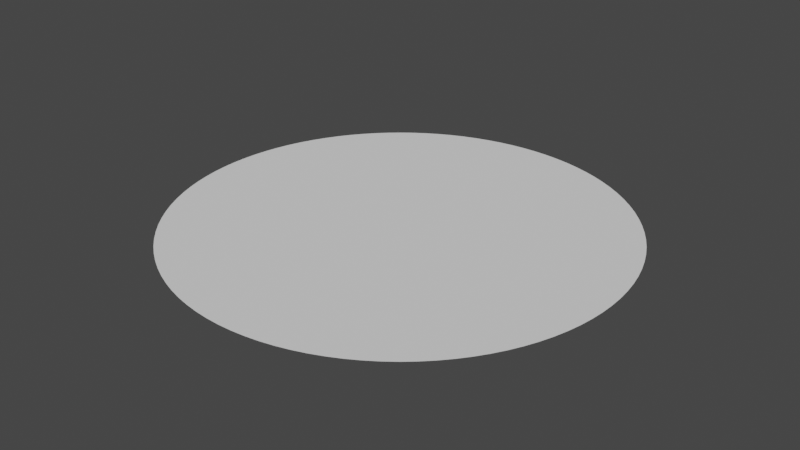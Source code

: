 # Source: Circle.blend  (saved by Blender 2.93.21; exported with 4.5.12 LTS)
import bpy
from mathutils import Matrix  # noqa: F401  (used for matrix-valued properties, if any)

bpy.ops.wm.read_factory_settings(use_empty=True)
scene = bpy.context.scene
scene.name = 'Scene'

# ---- collections
col_collection = bpy.data.collections.new('Collection'); scene.collection.children.link(col_collection)

# ---- world
world_world = bpy.data.worlds.new('World'); scene.world = world_world
world_world.use_nodes = True; world_world.node_tree.nodes.clear()
_N = world_world.node_tree.nodes; _L = world_world.node_tree.links
n0 = _N.new('ShaderNodeOutputWorld'); n0.name = 'World Output'; n0.location = (300, 300)
n1 = _N.new('ShaderNodeBackground'); n1.name = 'Background'; n1.location = (10, 300)
n1.inputs[0].default_value = (0.05088, 0.05088, 0.05088, 1.0)
_L.new(n1.outputs[0], n0.inputs[0])
n0.is_active_output = True
world_world.color = (0.05088, 0.05088, 0.05088)
world_world.use_sun_shadow = False
world_world.sun_shadow_jitter_overblur = 0.0

# ---- meshes
me_circle_001 = bpy.data.meshes.new('Circle.001')
me_circle_001.from_pydata([(0.0, 1.0, 0.0), (-0.06279, 0.998, 0.0), (-0.1253, 0.9921, 0.0), (-0.1874, 0.9823, 0.0), (-0.2487, 0.9686, 0.0), (-0.309, 0.9511, 0.0), (-0.3681, 0.9298, 0.0), (-0.4258, 0.9048, 0.0), (-0.4818, 0.8763, 0.0), (-0.5358, 0.8443, 0.0), (-0.5878, 0.809, 0.0), (-0.6374, 0.7705, 0.0), (-0.6845, 0.729, 0.0), (-0.729, 0.6845, 0.0), (-0.7705, 0.6374, 0.0), (-0.809, 0.5878, 0.0), (-0.8443, 0.5358, 0.0), (-0.8763, 0.4818, 0.0), (-0.9048, 0.4258, 0.0), (-0.9298, 0.3681, 0.0), (-0.9511, 0.309, 0.0), (-0.9686, 0.2487, 0.0), (-0.9823, 0.1874, 0.0), (-0.9921, 0.1253, 0.0), (-0.998, 0.06279, 0.0), (-1.0, -4.371e-08, 0.0), (-0.998, -0.06279, 0.0), (-0.9921, -0.1253, 0.0), (-0.9823, -0.1874, 0.0), (-0.9686, -0.2487, 0.0), (-0.9511, -0.309, 0.0), (-0.9298, -0.3681, 0.0), (-0.9048, -0.4258, 0.0), (-0.8763, -0.4818, 0.0), (-0.8443, -0.5358, 0.0), (-0.809, -0.5878, 0.0), (-0.7705, -0.6374, 0.0), (-0.729, -0.6845, 0.0), (-0.6845, -0.729, 0.0), (-0.6374, -0.7705, 0.0), (-0.5878, -0.809, 0.0), (-0.5358, -0.8443, 0.0), (-0.4818, -0.8763, 0.0), (-0.4258, -0.9048, 0.0), (-0.3681, -0.9298, 0.0), (-0.309, -0.9511, 0.0), (-0.2487, -0.9686, 0.0), (-0.1874, -0.9823, 0.0), (-0.1253, -0.9921, 0.0), (-0.06279, -0.998, 0.0), (8.742e-08, -1.0, 0.0), (0.06279, -0.998, 0.0), (0.1253, -0.9921, 0.0), (0.1874, -0.9823, 0.0), (0.2487, -0.9686, 0.0), (0.309, -0.9511, 0.0), (0.3681, -0.9298, 0.0), (0.4258, -0.9048, 0.0), (0.4818, -0.8763, 0.0), (0.5358, -0.8443, 0.0), (0.5878, -0.809, 0.0), (0.6374, -0.7705, 0.0), (0.6845, -0.729, 0.0), (0.729, -0.6845, 0.0), (0.7705, -0.6374, 0.0), (0.809, -0.5878, 0.0), (0.8443, -0.5358, 0.0), (0.8763, -0.4818, 0.0), (0.9048, -0.4258, 0.0), (0.9298, -0.3681, 0.0), (0.9511, -0.309, 0.0), (0.9686, -0.2487, 0.0), (0.9823, -0.1874, 0.0), (0.9921, -0.1253, 0.0), (0.998, -0.06279, 0.0), (1.0, 1.192e-08, 0.0), (0.998, 0.06279, 0.0), (0.9921, 0.1253, 0.0), (0.9823, 0.1874, 0.0), (0.9686, 0.2487, 0.0), (0.9511, 0.309, 0.0), (0.9298, 0.3681, 0.0), (0.9048, 0.4258, 0.0), (0.8763, 0.4818, 0.0), (0.8443, 0.5358, 0.0), (0.809, 0.5878, 0.0), (0.7705, 0.6374, 0.0), (0.729, 0.6845, 0.0), (0.6845, 0.729, 0.0), (0.6374, 0.7705, 0.0), (0.5878, 0.809, 0.0), (0.5358, 0.8443, 0.0), (0.4818, 0.8763, 0.0), (0.4258, 0.9048, 0.0), (0.3681, 0.9298, 0.0), (0.309, 0.9511, 0.0), (0.2487, 0.9686, 0.0), (0.1874, 0.9823, 0.0), (0.1253, 0.9921, 0.0), (0.06279, 0.998, 0.0)], [], [(1, 2, 3, 4, 5, 6, 7, 8, 9, 10, 11, 12, 13, 14, 15, 16, 17, 18, 19, 20, 21, 22, 23, 24, 25, 26, 27, 28, 29, 30, 31, 32, 33, 34, 35, 36, 37, 38, 39, 40, 41, 42, 43, 44, 45, 46, 47, 48, 49, 50, 51, 52, 53, 54, 55, 56, 57, 58, 59, 60, 61, 62, 63, 64, 65, 66, 67, 68, 69, 70, 71, 72, 73, 74, 75, 76, 77, 78, 79, 80, 81, 82, 83, 84, 85, 86, 87, 88, 89, 90, 91, 92, 93, 94, 95, 96, 97, 98, 99, 0)])
_uv = me_circle_001.uv_layers.new(name='UVMap')
_uv.uv.foreach_set('vector', [0.0, 0.0, 0.0, 0.0, 0.0, 0.0, 0.0, 0.0, 0.0, 0.0, 0.0, 0.0, 0.0, 0.0, 0.0, 0.0, 0.0, 0.0, 0.0, 0.0, 0.0, 0.0, 0.0, 0.0, 0.0, 0.0, 0.0, 0.0, 0.0, 0.0, 0.0, 0.0, 0.0, 0.0, 0.0, 0.0, 0.0, 0.0, 0.0, 0.0, 0.0, 0.0, 0.0, 0.0, 0.0, 0.0, 0.0, 0.0, 0.0, 0.0, 0.0, 0.0, 0.0, 0.0, 0.0, 0.0, 0.0, 0.0, 0.0, 0.0, 0.0, 0.0, 0.0, 0.0, 0.0, 0.0, 0.0, 0.0, 0.0, 0.0, 0.0, 0.0, 0.0, 0.0, 0.0, 0.0, 0.0, 0.0, 0.0, 0.0, 0.0, 0.0, 0.0, 0.0, 0.0, 0.0, 0.0, 0.0, 0.0, 0.0, 0.0, 0.0, 0.0, 0.0, 0.0, 0.0, 0.0, 0.0, 0.0, 0.0, 0.0, 0.0, 0.0, 0.0, 0.0, 0.0, 0.0, 0.0, 0.0, 0.0, 0.0, 0.0, 0.0, 0.0, 0.0, 0.0, 0.0, 0.0, 0.0, 0.0, 0.0, 0.0, 0.0, 0.0, 0.0, 0.0, 0.0, 0.0, 0.0, 0.0, 0.0, 0.0, 0.0, 0.0, 0.0, 0.0, 0.0, 0.0, 0.0, 0.0, 0.0, 0.0, 0.0, 0.0, 0.0, 0.0, 0.0, 0.0, 0.0, 0.0, 0.0, 0.0, 0.0, 0.0, 0.0, 0.0, 0.0, 0.0, 0.0, 0.0, 0.0, 0.0, 0.0, 0.0, 0.0, 0.0, 0.0, 0.0, 0.0, 0.0, 0.0, 0.0, 0.0, 0.0, 0.0, 0.0, 0.0, 0.0, 0.0, 0.0, 0.0, 0.0, 0.0, 0.0, 0.0, 0.0, 0.0, 0.0, 0.0, 0.0, 0.0, 0.0, 0.0, 0.0, 0.0, 0.0, 0.0, 0.0, 0.0, 0.0])
me_circle_001.use_remesh_fix_poles = True
me_circle_001.use_remesh_preserve_attributes = False
me_circle_001.update()

# ---- objects
ob_circle = bpy.data.objects.new('Circle', me_circle_001)

# ---- transforms, parenting, visibility, modifiers, constraints
ob_circle.location = (0.0, 0.0, 0.0)

# ---- collection membership
col_collection.objects.link(ob_circle)

# ---- scene / render settings (as saved in the file)
scene.frame_start = 1; scene.frame_end = 250; scene.frame_set(1)
scene.render.engine = 'BLENDER_EEVEE_NEXT'
scene.cycles.use_denoising = False
scene.cycles.samples = 128
scene.cycles.sampling_pattern = 'TABULATED_SOBOL'
scene.cycles.use_adaptive_sampling = False
scene.cycles.use_light_tree = False
scene.view_settings.view_transform = 'Filmic'
bpy.context.view_layer.update()

# ---- added for rendering (the .blend has no active camera and no usable light): camera, sun
cam_auto = bpy.data.cameras.new('AutoCamera')
cam_auto.lens = 50.0
cam_auto.sensor_width = 36.0
cam_auto.clip_end = 1000.0
ob_auto_camera = bpy.data.objects.new('AutoCamera', cam_auto)
scene.collection.objects.link(ob_auto_camera)
ob_auto_camera.location = (2.61693, -3.14032, 2.09354)
ob_auto_camera.rotation_euler = (1.09748, -7.21219e-08, 0.694738)
scene.camera = ob_auto_camera
light_auto_sun = bpy.data.lights.new('AutoSun', 'SUN')
light_auto_sun.energy = 3.0
light_auto_sun.angle = 0.0523599
ob_auto_sun = bpy.data.objects.new('AutoSun', light_auto_sun)
scene.collection.objects.link(ob_auto_sun)
ob_auto_sun.rotation_euler = (0.872665, 0.174533, 0.523599)
bpy.context.view_layer.update()
